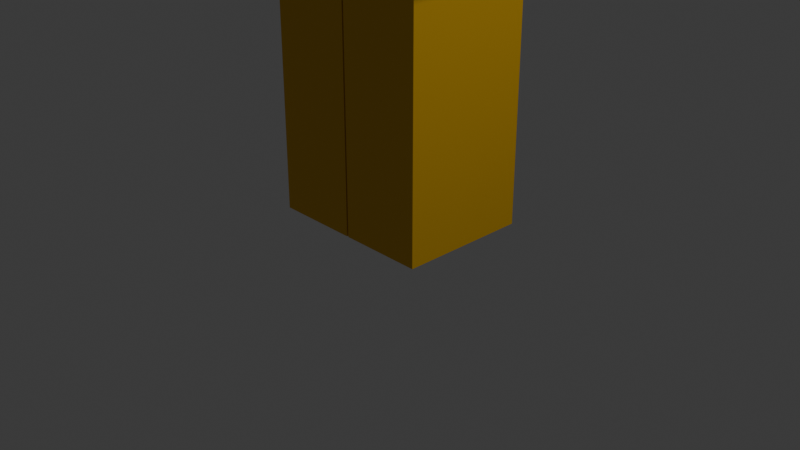 # Source: hero.blend  (saved by Blender 5.2.45; exported with 4.5.12 LTS)
import bpy
from mathutils import Matrix  # noqa: F401  (used for matrix-valued properties, if any)

bpy.ops.wm.read_factory_settings(use_empty=True)
scene = bpy.context.scene
scene.name = 'Scene'

# ---- collections
col_collection = bpy.data.collections.new('Collection'); scene.collection.children.link(col_collection)

# ---- materials (node trees are filled in below, after node groups)
mat_torse = bpy.data.materials.new('torse')
mat_torse.alpha_threshold = 0.0
mat_torse.use_backface_culling_lightprobe_volume = False
mat_torse.roughness = 0.5
mat_torse.line_color = (0.0, 0.0, 0.0, 1.0)
mat_head = bpy.data.materials.new('head')
mat_leg = bpy.data.materials.new('leg')
mat_leg.alpha_threshold = 0.0
mat_leg.use_backface_culling_lightprobe_volume = False
mat_leg.roughness = 0.5
mat_leg.line_color = (0.0, 0.0, 0.0, 1.0)

# ---- material node trees
mat_torse.use_nodes = True; mat_torse.node_tree.nodes.clear()
_N = mat_torse.node_tree.nodes; _L = mat_torse.node_tree.links
n0 = _N.new('ShaderNodeOutputMaterial'); n0.name = 'Material Output'; n0.location = (200, 100)
n1 = _N.new('ShaderNodeBsdfPrincipled'); n1.name = 'Principled BSDF'; n1.location = (-200, 100)
n1.inputs[0].default_value = (0.0, 0.002927, 0.9034, 1.0)
n1.inputs[10].default_value = 0.005
_L.new(n1.outputs[0], n0.inputs[0])
n0.is_active_output = True
mat_head.use_nodes = True; mat_head.node_tree.nodes.clear()
_N = mat_head.node_tree.nodes; _L = mat_head.node_tree.links
n0 = _N.new('ShaderNodeBsdfPrincipled'); n0.name = 'Principled BSDF'; n0.location = (-200, 100)
n0.inputs[10].default_value = 0.005
n1 = _N.new('ShaderNodeOutputMaterial'); n1.name = 'Material Output'; n1.location = (200, 100)
_L.new(n0.outputs[0], n1.inputs[0])
n1.is_active_output = True
mat_leg.use_nodes = True; mat_leg.node_tree.nodes.clear()
_N = mat_leg.node_tree.nodes; _L = mat_leg.node_tree.links
n0 = _N.new('ShaderNodeOutputMaterial'); n0.name = 'Material Output'; n0.location = (200, 100)
n1 = _N.new('ShaderNodeBsdfPrincipled'); n1.name = 'Principled BSDF'; n1.location = (-200, 100)
n1.inputs[0].default_value = (0.8, 0.4497, 0.0, 1.0)
n1.inputs[10].default_value = 0.005
_L.new(n1.outputs[0], n0.inputs[0])
n0.is_active_output = True

# ---- world
world_world = bpy.data.worlds.new('World'); scene.world = world_world
world_world.use_nodes = True; world_world.node_tree.nodes.clear()
_N = world_world.node_tree.nodes; _L = world_world.node_tree.links
n0 = _N.new('ShaderNodeOutputWorld'); n0.name = 'World Output'; n0.location = (200, 100)
n1 = _N.new('ShaderNodeBackground'); n1.name = 'Background'; n1.location = (-200, 100)
n1.inputs[0].default_value = (0.05088, 0.05088, 0.05088, 1.0)
_L.new(n1.outputs[0], n0.inputs[0])
n0.is_active_output = True
world_world.color = (0.05088, 0.05088, 0.05088)
world_world.sun_shadow_jitter_overblur = 0.0

# ---- cameras
cam_camera = bpy.data.cameras.new('Camera')
cam_camera.clip_end = 100.0
cam_camera.ortho_scale = 7.314

# ---- lights
light_light = bpy.data.lights.new('Light', 'POINT')
light_light.energy = 1000.0
light_light.shadow_soft_size = 0.1

# ---- meshes
me_cube = bpy.data.meshes.new('Cube')
me_cube.from_pydata([(0.9102, 0.6888, 8.895), (0.9102, 0.6888, 6.072), (0.9102, -0.6888, 8.895), (0.9102, -0.6888, 6.072), (-0.9102, 0.6888, 8.895), (-0.9102, 0.6888, 6.072), (-0.9102, -0.6888, 8.895), (-0.9102, -0.6888, 6.072)], [], [(0, 4, 6, 2), (3, 2, 6, 7), (7, 6, 4, 5), (5, 1, 3, 7), (1, 0, 2, 3), (5, 4, 0, 1)])
_uv = me_cube.uv_layers.new(name='UVMap')
_uv.uv.foreach_set('vector', [0.625, 0.5, 0.875, 0.5, 0.875, 0.75, 0.625, 0.75, 0.375, 0.75, 0.625, 0.75, 0.625, 1.0, 0.375, 1.0, 0.375, 0.0, 0.625, 0.0, 0.625, 0.25, 0.375, 0.25, 0.125, 0.5, 0.375, 0.5, 0.375, 0.75, 0.125, 0.75, 0.375, 0.5, 0.625, 0.5, 0.625, 0.75, 0.375, 0.75, 0.375, 0.25, 0.625, 0.25, 0.625, 0.5, 0.375, 0.5])
me_cube.materials.append(mat_torse)
me_cube.use_mirror_vertex_groups = False
me_cube.update()
me_cylinder = bpy.data.meshes.new('Cylinder')
me_cylinder.from_pydata([(0.1105, -0.5315, 8.8), (0.1105, -0.5315, 8.77), (0.2143, -0.5205, 8.8), (0.2143, -0.5205, 8.77), (0.3141, -0.4878, 8.8), (0.3141, -0.4878, 8.77), (0.4061, -0.4348, 8.8), (0.4061, -0.4348, 8.77), (0.4868, -0.3634, 8.8), (0.4868, -0.3634, 8.77), (0.553, -0.2764, 8.8), (0.553, -0.2764, 8.77), (0.6021, -0.1772, 8.8), (0.6021, -0.1772, 8.77), (0.6324, -0.06946, 8.8), (0.6324, -0.06946, 8.77), (0.6427, 0.04254, 8.8), (0.6427, 0.04254, 8.77), (0.6324, 0.1545, 8.8), (0.6324, 0.1545, 8.77), (0.6021, 0.2622, 8.8), (0.6021, 0.2622, 8.77), (0.553, 0.3615, 8.8), (0.553, 0.3615, 8.77), (0.4868, 0.4485, 8.8), (0.4868, 0.4485, 8.77), (0.4061, 0.5199, 8.8), (0.4061, 0.5199, 8.77), (0.3141, 0.5729, 8.8), (0.3141, 0.5729, 8.77), (0.2143, 0.6056, 8.8), (0.2143, 0.6056, 8.77), (0.1105, 0.6166, 8.8), (0.1105, 0.6166, 8.77), (0.006621, 0.6056, 8.8), (0.006621, 0.6056, 8.77), (-0.09322, 0.5729, 8.8), (-0.09322, 0.5729, 8.77), (-0.1852, 0.5199, 8.8), (-0.1852, 0.5199, 8.77), (-0.2659, 0.4485, 8.8), (-0.2659, 0.4485, 8.77), (-0.3321, 0.3615, 8.8), (-0.3321, 0.3615, 8.77), (-0.3812, 0.2622, 8.8), (-0.3812, 0.2622, 8.77), (-0.4115, 0.1545, 8.8), (-0.4115, 0.1545, 8.77), (-0.4218, 0.04254, 8.8), (-0.4218, 0.04254, 8.77), (-0.4115, -0.06946, 8.8), (-0.4115, -0.06946, 8.77), (-0.3812, -0.1772, 8.8), (-0.3812, -0.1772, 8.77), (-0.3321, -0.2764, 8.8), (-0.3321, -0.2764, 8.77), (-0.2659, -0.3634, 8.8), (-0.2659, -0.3634, 8.77), (-0.1852, -0.4348, 8.8), (-0.1852, -0.4348, 8.77), (-0.09322, -0.4878, 8.8), (-0.09322, -0.4878, 8.77), (0.006621, -0.5205, 8.8), (0.006621, -0.5205, 8.77)], [], [(0, 1, 3, 2), (2, 3, 5, 4), (4, 5, 7, 6), (6, 7, 9, 8), (8, 9, 11, 10), (10, 11, 13, 12), (12, 13, 15, 14), (14, 15, 17, 16), (16, 17, 19, 18), (18, 19, 21, 20), (20, 21, 23, 22), (22, 23, 25, 24), (24, 25, 27, 26), (26, 27, 29, 28), (28, 29, 31, 30), (30, 31, 33, 32), (32, 33, 35, 34), (34, 35, 37, 36), (36, 37, 39, 38), (38, 39, 41, 40), (40, 41, 43, 42), (42, 43, 45, 44), (44, 45, 47, 46), (46, 47, 49, 48), (48, 49, 51, 50), (50, 51, 53, 52), (52, 53, 55, 54), (54, 55, 57, 56), (56, 57, 59, 58), (58, 59, 61, 60), (3, 1, 63, 61, 59, 57, 55, 53, 51, 49, 47, 45, 43, 41, 39, 37, 35, 33, 31, 29, 27, 25, 23, 21, 19, 17, 15, 13, 11, 9, 7, 5), (60, 61, 63, 62), (62, 63, 1, 0), (0, 2, 4, 6, 8, 10, 12, 14, 16, 18, 20, 22, 24, 26, 28, 30, 32, 34, 36, 38, 40, 42, 44, 46, 48, 50, 52, 54, 56, 58, 60, 62)])
_uv = me_cylinder.uv_layers.new(name='UVMap')
_uv.uv.foreach_set('vector', [1.0, 0.5, 1.0, 1.0, 0.9688, 1.0, 0.9688, 0.5, 0.9688, 0.5, 0.9688, 1.0, 0.9375, 1.0, 0.9375, 0.5, 0.9375, 0.5, 0.9375, 1.0, 0.9062, 1.0, 0.9062, 0.5, 0.9062, 0.5, 0.9062, 1.0, 0.875, 1.0, 0.875, 0.5, 0.875, 0.5, 0.875, 1.0, 0.8438, 1.0, 0.8438, 0.5, 0.8438, 0.5, 0.8438, 1.0, 0.8125, 1.0, 0.8125, 0.5, 0.8125, 0.5, 0.8125, 1.0, 0.7812, 1.0, 0.7812, 0.5, 0.7812, 0.5, 0.7812, 1.0, 0.75, 1.0, 0.75, 0.5, 0.75, 0.5, 0.75, 1.0, 0.7188, 1.0, 0.7188, 0.5, 0.7188, 0.5, 0.7188, 1.0, 0.6875, 1.0, 0.6875, 0.5, 0.6875, 0.5, 0.6875, 1.0, 0.6562, 1.0, 0.6562, 0.5, 0.6562, 0.5, 0.6562, 1.0, 0.625, 1.0, 0.625, 0.5, 0.625, 0.5, 0.625, 1.0, 0.5938, 1.0, 0.5938, 0.5, 0.5938, 0.5, 0.5938, 1.0, 0.5625, 1.0, 0.5625, 0.5, 0.5625, 0.5, 0.5625, 1.0, 0.5312, 1.0, 0.5312, 0.5, 0.5312, 0.5, 0.5312, 1.0, 0.5, 1.0, 0.5, 0.5, 0.5, 0.5, 0.5, 1.0, 0.4688, 1.0, 0.4688, 0.5, 0.4688, 0.5, 0.4688, 1.0, 0.4375, 1.0, 0.4375, 0.5, 0.4375, 0.5, 0.4375, 1.0, 0.4062, 1.0, 0.4062, 0.5, 0.4062, 0.5, 0.4062, 1.0, 0.375, 1.0, 0.375, 0.5, 0.375, 0.5, 0.375, 1.0, 0.3438, 1.0, 0.3438, 0.5, 0.3438, 0.5, 0.3438, 1.0, 0.3125, 1.0, 0.3125, 0.5, 0.3125, 0.5, 0.3125, 1.0, 0.2812, 1.0, 0.2812, 0.5, 0.2812, 0.5, 0.2812, 1.0, 0.25, 1.0, 0.25, 0.5, 0.25, 0.5, 0.25, 1.0, 0.2188, 1.0, 0.2188, 0.5, 0.2188, 0.5, 0.2188, 1.0, 0.1875, 1.0, 0.1875, 0.5, 0.1875, 0.5, 0.1875, 1.0, 0.1562, 1.0, 0.1562, 0.5, 0.1562, 0.5, 0.1562, 1.0, 0.125, 1.0, 0.125, 0.5, 0.125, 0.5, 0.125, 1.0, 0.09375, 1.0, 0.09375, 0.5, 0.09375, 0.5, 0.09375, 1.0, 0.0625, 1.0, 0.0625, 0.5, 0.2968, 0.4854, 0.25, 0.49, 0.2032, 0.4854, 0.1582, 0.4717, 0.1167, 0.4496, 0.08029, 0.4197, 0.05045, 0.3833, 0.02827, 0.3418, 0.01461, 0.2968, 0.01, 0.25, 0.01461, 0.2032, 0.02827, 0.1582, 0.05045, 0.1167, 0.08029, 0.08029, 0.1167, 0.05045, 0.1582, 0.02827, 0.2032, 0.01461, 0.25, 0.01, 0.2968, 0.01461, 0.3418, 0.02827, 0.3833, 0.05045, 0.4197, 0.08029, 0.4496, 0.1167, 0.4717, 0.1582, 0.4854, 0.2032, 0.49, 0.25, 0.4854, 0.2968, 0.4717, 0.3418, 0.4496, 0.3833, 0.4197, 0.4197, 0.3833, 0.4496, 0.3418, 0.4717, 0.0625, 0.5, 0.0625, 1.0, 0.03125, 1.0, 0.03125, 0.5, 0.03125, 0.5, 0.03125, 1.0, 0.0, 1.0, 0.0, 0.5, 0.75, 0.49, 0.7968, 0.4854, 0.8418, 0.4717, 0.8833, 0.4496, 0.9197, 0.4197, 0.9496, 0.3833, 0.9717, 0.3418, 0.9854, 0.2968, 0.99, 0.25, 0.9854, 0.2032, 0.9717, 0.1582, 0.9496, 0.1167, 0.9197, 0.08029, 0.8833, 0.05045, 0.8418, 0.02827, 0.7968, 0.01461, 0.75, 0.01, 0.7032, 0.01461, 0.6582, 0.02827, 0.6167, 0.05045, 0.5803, 0.08029, 0.5504, 0.1167, 0.5283, 0.1582, 0.5146, 0.2032, 0.51, 0.25, 0.5146, 0.2968, 0.5283, 0.3418, 0.5504, 0.3833, 0.5803, 0.4197, 0.6167, 0.4496, 0.6582, 0.4717, 0.7032, 0.4854])
me_cylinder.update()
me_cube_001 = bpy.data.meshes.new('Cube.001')
me_cube_001.from_pydata([(-0.9081, 0.6736, 7.766), (-3.688, 0.6736, 7.766), (-0.9081, -0.6736, 7.766), (-3.688, -0.6736, 7.766), (-0.9081, 0.6736, 8.888), (-3.688, 0.6736, 8.888), (-0.9081, -0.6736, 8.888), (-3.688, -0.6736, 8.888)], [], [(0, 4, 6, 2), (3, 2, 6, 7), (7, 6, 4, 5), (5, 1, 3, 7), (1, 0, 2, 3), (5, 4, 0, 1)])
_uv = me_cube_001.uv_layers.new(name='UVMap')
_uv.uv.foreach_set('vector', [0.625, 0.5, 0.875, 0.5, 0.875, 0.75, 0.625, 0.75, 0.375, 0.75, 0.625, 0.75, 0.625, 1.0, 0.375, 1.0, 0.375, 0.0, 0.625, 0.0, 0.625, 0.25, 0.375, 0.25, 0.125, 0.5, 0.375, 0.5, 0.375, 0.75, 0.125, 0.75, 0.375, 0.5, 0.625, 0.5, 0.625, 0.75, 0.375, 0.75, 0.375, 0.25, 0.625, 0.25, 0.625, 0.5, 0.375, 0.5])
me_cube_001.materials.append(mat_head)
me_cube_001.use_mirror_vertex_groups = False
me_cube_001.update()
me_cube_002 = bpy.data.meshes.new('Cube.002')
me_cube_002.from_pydata([(3.673, 0.6736, 7.769), (0.8931, 0.6736, 7.769), (3.673, -0.6736, 7.769), (0.8931, -0.6736, 7.769), (3.673, 0.6736, 8.891), (0.8931, 0.6736, 8.891), (3.673, -0.6736, 8.891), (0.8931, -0.6736, 8.891)], [], [(0, 4, 6, 2), (3, 2, 6, 7), (7, 6, 4, 5), (5, 1, 3, 7), (1, 0, 2, 3), (5, 4, 0, 1)])
_uv = me_cube_002.uv_layers.new(name='UVMap')
_uv.uv.foreach_set('vector', [0.625, 0.5, 0.875, 0.5, 0.875, 0.75, 0.625, 0.75, 0.375, 0.75, 0.625, 0.75, 0.625, 1.0, 0.375, 1.0, 0.375, 0.0, 0.625, 0.0, 0.625, 0.25, 0.375, 0.25, 0.125, 0.5, 0.375, 0.5, 0.375, 0.75, 0.125, 0.75, 0.375, 0.5, 0.625, 0.5, 0.625, 0.75, 0.375, 0.75, 0.375, 0.25, 0.625, 0.25, 0.625, 0.5, 0.375, 0.5])
me_cube_002.materials.append(mat_head)
me_cube_002.use_mirror_vertex_groups = False
me_cube_002.update()
me_cube_003 = bpy.data.meshes.new('Cube.003')
me_cube_003.from_pydata([(-0.9015, -0.879, 8.893), (-0.9015, -0.879, 10.61), (-0.9015, 0.835, 8.893), (-0.9015, 0.835, 10.61), (0.9144, -0.879, 8.893), (0.9144, -0.879, 10.61), (0.9144, 0.835, 8.893), (0.9144, 0.835, 10.61)], [], [(0, 1, 3, 2), (2, 3, 7, 6), (6, 7, 5, 4), (4, 5, 1, 0), (2, 6, 4, 0), (7, 3, 1, 5)])
_uv = me_cube_003.uv_layers.new(name='UVMap')
_uv.uv.foreach_set('vector', [0.375, 0.0, 0.625, 0.0, 0.625, 0.25, 0.375, 0.25, 0.375, 0.25, 0.625, 0.25, 0.625, 0.5, 0.375, 0.5, 0.375, 0.5, 0.625, 0.5, 0.625, 0.75, 0.375, 0.75, 0.375, 0.75, 0.625, 0.75, 0.625, 1.0, 0.375, 1.0, 0.125, 0.5, 0.375, 0.5, 0.375, 0.75, 0.125, 0.75, 0.625, 0.5, 0.875, 0.5, 0.875, 0.75, 0.625, 0.75])
me_cube_003.materials.append(mat_head)
me_cube_003.update()
me_cube_004 = bpy.data.meshes.new('Cube.004')
me_cube_004.from_pydata([(0.9067, 0.6888, 6.076), (0.9067, 0.6888, 3.253), (0.9067, -0.6888, 6.076), (0.9067, -0.6888, 3.253), (0.009544, 0.6888, 6.076), (0.009544, 0.6888, 3.253), (0.009544, -0.6888, 6.076), (0.009544, -0.6888, 3.253)], [], [(0, 4, 6, 2), (3, 2, 6, 7), (7, 6, 4, 5), (5, 1, 3, 7), (1, 0, 2, 3), (5, 4, 0, 1)])
_uv = me_cube_004.uv_layers.new(name='UVMap')
_uv.uv.foreach_set('vector', [0.625, 0.5, 0.875, 0.5, 0.875, 0.75, 0.625, 0.75, 0.375, 0.75, 0.625, 0.75, 0.625, 1.0, 0.375, 1.0, 0.375, 0.0, 0.625, 0.0, 0.625, 0.25, 0.375, 0.25, 0.125, 0.5, 0.375, 0.5, 0.375, 0.75, 0.125, 0.75, 0.375, 0.5, 0.625, 0.5, 0.625, 0.75, 0.375, 0.75, 0.375, 0.25, 0.625, 0.25, 0.625, 0.5, 0.375, 0.5])
me_cube_004.materials.append(mat_leg)
me_cube_004.use_mirror_vertex_groups = False
me_cube_004.update()
me_cube_005 = bpy.data.meshes.new('Cube.005')
me_cube_005.from_pydata([(-0.009786, 0.6888, 6.076), (-0.009786, 0.6888, 3.253), (-0.009786, -0.6888, 6.076), (-0.009786, -0.6888, 3.253), (-0.9069, 0.6888, 6.076), (-0.9069, 0.6888, 3.253), (-0.9069, -0.6888, 6.076), (-0.9069, -0.6888, 3.253)], [], [(0, 4, 6, 2), (3, 2, 6, 7), (7, 6, 4, 5), (5, 1, 3, 7), (1, 0, 2, 3), (5, 4, 0, 1)])
_uv = me_cube_005.uv_layers.new(name='UVMap')
_uv.uv.foreach_set('vector', [0.625, 0.5, 0.875, 0.5, 0.875, 0.75, 0.625, 0.75, 0.375, 0.75, 0.625, 0.75, 0.625, 1.0, 0.375, 1.0, 0.375, 0.0, 0.625, 0.0, 0.625, 0.25, 0.375, 0.25, 0.125, 0.5, 0.375, 0.5, 0.375, 0.75, 0.125, 0.75, 0.375, 0.5, 0.625, 0.5, 0.625, 0.75, 0.375, 0.75, 0.375, 0.25, 0.625, 0.25, 0.625, 0.5, 0.375, 0.5])
me_cube_005.materials.append(mat_leg)
me_cube_005.use_mirror_vertex_groups = False
me_cube_005.update()

# ---- objects
ob_cube = bpy.data.objects.new('Cube', me_cube)
ob_light = bpy.data.objects.new('Light', light_light)
ob_camera = bpy.data.objects.new('Camera', cam_camera)
ob_cylinder = bpy.data.objects.new('Cylinder', me_cylinder)
ob_cube_001 = bpy.data.objects.new('Cube.001', me_cube_001)
ob_cube_002 = bpy.data.objects.new('Cube.002', me_cube_002)
ob_cube_003 = bpy.data.objects.new('Cube.003', me_cube_003)
ob_cube_004 = bpy.data.objects.new('Cube.004', me_cube_004)
ob_cube_005 = bpy.data.objects.new('Cube.005', me_cube_005)

# ---- transforms, parenting, visibility, modifiers, constraints
ob_cube.location = (0.0, 0.0, -3.216)
ob_cube.lock_rotations_4d = False
ob_cube.empty_display_type = 'ARROWS'
ob_cube.lineart.crease_threshold = 0.0
ob_light.location = (8.456, 1.099, 7.987)
ob_light.rotation_euler = (0.6503, 0.05522, 1.866)
ob_light.lock_rotations_4d = False
ob_light.empty_display_type = 'ARROWS'
ob_light.color = (0.0, 0.0, 0.0, 0.0)
ob_light.lineart.crease_threshold = 0.0
ob_camera.location = (7.359, -6.926, 4.958)
ob_camera.rotation_euler = (1.109, 0.0, 0.8149)
ob_camera.lock_rotations_4d = False
ob_camera.empty_display_type = 'ARROWS'
ob_camera.color = (0.0, 0.0, 0.0, 0.0)
ob_camera.display_type = 'WIRE'
ob_camera.lineart.crease_threshold = 0.0
ob_cylinder.location = (0.0, 0.0, -3.216)
ob_cube_001.location = (0.0, 0.0, -3.216)
ob_cube_001.lock_rotations_4d = False
ob_cube_001.empty_display_type = 'ARROWS'
ob_cube_001.lineart.crease_threshold = 0.0
ob_cube_002.location = (0.0, 0.0, -3.216)
ob_cube_002.lock_rotations_4d = False
ob_cube_002.empty_display_type = 'ARROWS'
ob_cube_002.lineart.crease_threshold = 0.0
ob_cube_003.location = (0.0, 0.0, -3.216)
ob_cube_004.location = (0.0, 0.0, -3.216)
ob_cube_004.lock_rotations_4d = False
ob_cube_004.empty_display_type = 'ARROWS'
ob_cube_004.lineart.crease_threshold = 0.0
ob_cube_005.location = (0.0, 0.0, -3.216)
ob_cube_005.lock_rotations_4d = False
ob_cube_005.empty_display_type = 'ARROWS'
ob_cube_005.lineart.crease_threshold = 0.0

# ---- collection membership
col_collection.objects.link(ob_cube)
col_collection.objects.link(ob_light)
col_collection.objects.link(ob_camera)
col_collection.objects.link(ob_cylinder)
col_collection.objects.link(ob_cube_001)
col_collection.objects.link(ob_cube_002)
col_collection.objects.link(ob_cube_003)
col_collection.objects.link(ob_cube_004)
col_collection.objects.link(ob_cube_005)

# ---- scene / render settings (as saved in the file)
scene.camera = ob_camera
scene.frame_start = 1; scene.frame_end = 250; scene.frame_set(1)
scene.render.engine = 'BLENDER_EEVEE_NEXT'
scene.render.bake_bias = 0.0
scene.render.bake_samples = 0
scene.render.compositor_device = 'GPU'
scene.eevee.use_volume_custom_range = False
scene.eevee.fast_gi_thickness_near = 0.1
scene.eevee.fast_gi_thickness_far = 0.0
scene.eevee.ray_tracing_options.screen_trace_thickness = 0.1
bpy.context.view_layer.update()
